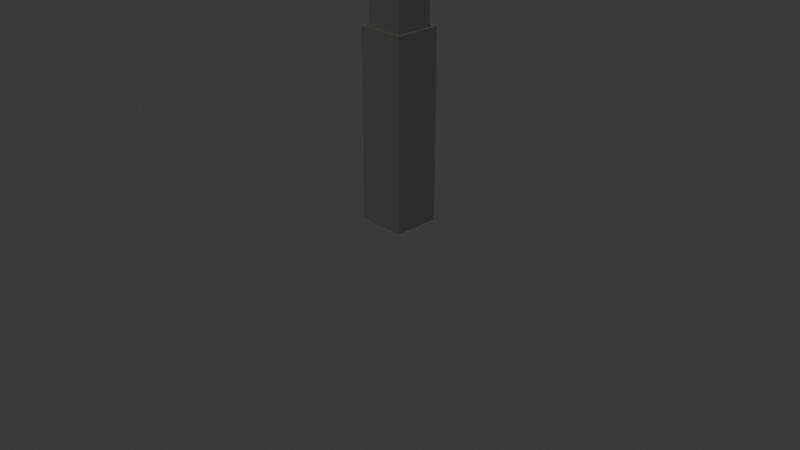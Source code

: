 # Source: FI-011_SupporBeam_Walkway_Base.blend  (saved by Blender 4.2.67; exported with 4.5.12 LTS)
import bpy
from mathutils import Matrix  # noqa: F401  (used for matrix-valued properties, if any)

bpy.ops.wm.read_factory_settings(use_empty=True)
scene = bpy.context.scene
scene.name = 'Scene'

# ---- collections
col_collection = bpy.data.collections.new('Collection'); scene.collection.children.link(col_collection)
col_export = bpy.data.collections.new('Export'); scene.collection.children.link(col_export)

# ---- materials (node trees are filled in below, after node groups)
mat_sb_walkway = bpy.data.materials.new('sb_walkway')
mat_sb_walkway.alpha_threshold = 0.0
mat_sb_walkway.roughness = 0.5
mat_sb_walkway.line_color = (0.0, 0.0, 0.0, 1.0)

# ---- material node trees
mat_sb_walkway.use_nodes = True; mat_sb_walkway.node_tree.nodes.clear()
_N = mat_sb_walkway.node_tree.nodes; _L = mat_sb_walkway.node_tree.links
n0 = _N.new('ShaderNodeOutputMaterial'); n0.name = 'Material Output'; n0.location = (300, 300)
n1 = _N.new('ShaderNodeBsdfPrincipled'); n1.name = 'Principled BSDF'; n1.location = (10, 300)
n1.inputs[0].default_value = (0.1256, 0.1174, 0.1091, 1.0)
n1.inputs[1].default_value = 0.75
n1.inputs[2].default_value = 0.75
n1.inputs[3].default_value = 1.45
_L.new(n1.outputs[0], n0.inputs[0])
n0.is_active_output = True

# ---- world
world_world = bpy.data.worlds.new('World'); scene.world = world_world
world_world.use_nodes = True; world_world.node_tree.nodes.clear()
_N = world_world.node_tree.nodes; _L = world_world.node_tree.links
n0 = _N.new('ShaderNodeOutputWorld'); n0.name = 'World Output'; n0.location = (300, 300)
n1 = _N.new('ShaderNodeBackground'); n1.name = 'Background'; n1.location = (10, 300)
n1.inputs[0].default_value = (0.05088, 0.05088, 0.05088, 1.0)
_L.new(n1.outputs[0], n0.inputs[0])
n0.is_active_output = True
world_world.color = (0.05088, 0.05088, 0.05088)
world_world.sun_shadow_jitter_overblur = 0.0

# ---- cameras
cam_camera = bpy.data.cameras.new('Camera')
cam_camera.clip_end = 100.0
cam_camera.ortho_scale = 7.314

# ---- meshes
me_cube_004 = bpy.data.meshes.new('Cube.004')
me_cube_004.from_pydata([(0.25, 0.25, 1.0), (0.2, 0.2, 3.0), (0.2, 0.2, 1.0), (0.25, 0.25, -1.0), (0.25, -0.25, 1.0), (0.2, -0.2, 3.0), (0.2, -0.2, 1.0), (0.25, -0.25, -1.0), (-0.25, 0.25, 1.0), (-0.2, 0.2, 3.0), (-0.2, 0.2, 1.0), (-0.25, 0.25, -1.0), (-0.25, -0.25, 1.0), (-0.2, -0.2, 3.0), (-0.2, -0.2, 1.0), (-0.25, -0.25, -1.0)], [], [(2, 0, 8, 12, 4, 6, 14, 10), (2, 6, 4, 0), (7, 4, 12, 15), (15, 12, 8, 11), (11, 3, 7, 15), (3, 0, 4, 7), (11, 8, 0, 3), (1, 9, 13, 5), (6, 5, 13, 14), (14, 13, 9, 10), (2, 1, 5, 6), (10, 9, 1, 2)])
_uv = me_cube_004.uv_layers.new(name='UVMap')
_uv.uv.foreach_set('vector', [0.65, 0.525, 0.625, 0.5, 0.875, 0.5, 0.875, 0.75, 0.625, 0.75, 0.65, 0.725, 0.85, 0.725, 0.85, 0.525, 0.65, 0.525, 0.65, 0.725, 0.625, 0.75, 0.625, 0.5, 0.375, 0.75, 0.625, 0.75, 0.625, 1.0, 0.375, 1.0, 0.375, 0.0, 0.625, 0.0, 0.625, 0.25, 0.375, 0.25, 0.125, 0.5, 0.375, 0.5, 0.375, 0.75, 0.125, 0.75, 0.375, 0.5, 0.625, 0.5, 0.625, 0.75, 0.375, 0.75, 0.375, 0.25, 0.625, 0.25, 0.625, 0.5, 0.375, 0.5, 0.625, 0.5, 0.875, 0.5, 0.875, 0.75, 0.625, 0.75, 0.375, 0.75, 0.625, 0.75, 0.625, 1.0, 0.375, 1.0, 0.375, 0.0, 0.625, 0.0, 0.625, 0.25, 0.375, 0.25, 0.375, 0.5, 0.625, 0.5, 0.625, 0.75, 0.375, 0.75, 0.375, 0.25, 0.625, 0.25, 0.625, 0.5, 0.375, 0.5])
me_cube_004.materials.append(mat_sb_walkway)
me_cube_004.use_mirror_vertex_groups = False
me_cube_004.update()

# ---- objects
ob_camera = bpy.data.objects.new('Camera', cam_camera)
ob_fi_011_supportbeam_walkway_base = bpy.data.objects.new('FI-011-supportbeam_walkway_base', me_cube_004)

# ---- transforms, parenting, visibility, modifiers, constraints
ob_camera.location = (7.359, -6.926, 4.958)
ob_camera.rotation_euler = (1.109, 0.0, 0.8149)
ob_camera.lock_rotations_4d = False
ob_camera.empty_display_type = 'ARROWS'
ob_camera.color = (0.0, 0.0, 0.0, 0.0)
ob_camera.display_type = 'WIRE'
ob_camera.lineart.crease_threshold = 0.0
ob_fi_011_supportbeam_walkway_base.location = (0.0, 0.0, 1.0)
ob_fi_011_supportbeam_walkway_base.lock_rotations_4d = False
ob_fi_011_supportbeam_walkway_base.empty_display_type = 'ARROWS'
ob_fi_011_supportbeam_walkway_base.lineart.crease_threshold = 0.0
_vg = ob_fi_011_supportbeam_walkway_base.vertex_groups.new(name='Group')

# ---- collection membership
col_collection.objects.link(ob_camera)
col_export.objects.link(ob_fi_011_supportbeam_walkway_base)

# ---- scene / render settings (as saved in the file)
scene.camera = ob_camera
scene.frame_start = 1; scene.frame_end = 250; scene.frame_set(1)
scene.render.engine = 'BLENDER_EEVEE_NEXT'
bpy.context.view_layer.update()

# ---- added for rendering (the .blend has no usable light): sun
light_auto_sun = bpy.data.lights.new('AutoSun', 'SUN')
light_auto_sun.energy = 3.0
light_auto_sun.angle = 0.0523599
ob_auto_sun = bpy.data.objects.new('AutoSun', light_auto_sun)
scene.collection.objects.link(ob_auto_sun)
ob_auto_sun.rotation_euler = (0.872665, 0.174533, 0.523599)
bpy.context.view_layer.update()
